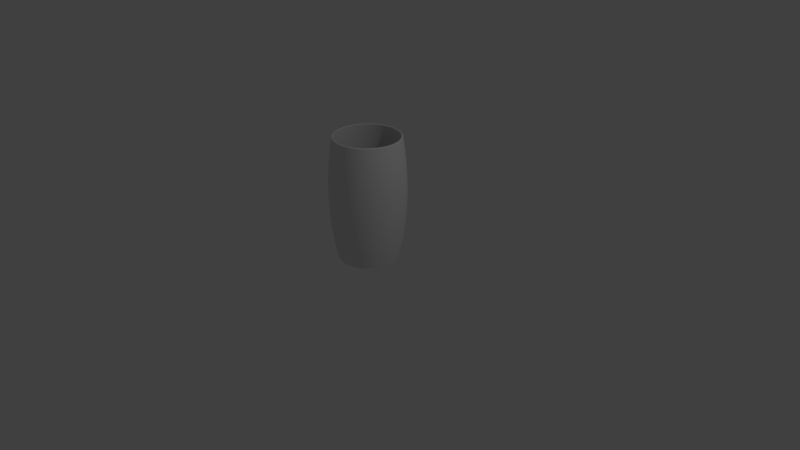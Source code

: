 # Source: cup2.blend  (saved by Blender 2.79.0; exported with 4.5.12 LTS)
import bpy
from mathutils import Matrix  # noqa: F401  (used for matrix-valued properties, if any)

bpy.ops.wm.read_factory_settings(use_empty=True)
scene = bpy.context.scene
scene.name = 'Scene'

# ---- collections
col_collection_1 = bpy.data.collections.new('Collection 1'); scene.collection.children.link(col_collection_1)

# ---- world
world_world = bpy.data.worlds.new('World'); scene.world = world_world
world_world.color = (0.05088, 0.05088, 0.05088)
world_world.use_sun_shadow = False
world_world.sun_shadow_jitter_overblur = 0.0
world_world.cycles.sampling_method = 'MANUAL'

# ---- cameras
cam_camera = bpy.data.cameras.new('Camera')
cam_camera.clip_end = 100.0
cam_camera.lens = 35.0
cam_camera.sensor_width = 32.0
cam_camera.sensor_height = 18.0
cam_camera.ortho_scale = 7.314
cam_camera.dof.focus_distance = 0.0
cam_camera.dof.aperture_fstop = 128.0

# ---- lights
light_lamp = bpy.data.lights.new('Lamp', 'POINT')
light_lamp.transmission_factor = 0.0
light_lamp.cutoff_distance = 30.0
light_lamp.energy = 100.0
light_lamp.shadow_buffer_clip_start = 1.001
light_lamp.shadow_soft_size = 0.1
light_lamp.shadow_maximum_resolution = 0.006
light_lamp.use_absolute_resolution = True

# ---- meshes
me_sphere = bpy.data.meshes.new('Sphere')
me_sphere.from_pydata([(0.05927, 0.4502, 0.3362), (0.05927, 0.4502, 1.474), (0.05089, 0.3866, 0.0), (0.0636, 0.4831, 1.099), (0.0636, 0.4831, 0.7112), (0.1492, 0.3602, 0.0), (0.1865, 0.4502, 1.099), (0.1865, 0.4502, 0.7112), (0.1738, 0.4195, 0.3362), (0.1738, 0.4195, 1.474), (0.2764, 0.3602, 0.3362), (0.2764, 0.3602, 1.474), (0.2374, 0.3093, 0.0), (0.2966, 0.3866, 1.099), (0.2966, 0.3866, 0.7112), (0.3866, 0.2966, 0.7112), (0.3602, 0.2764, 0.3362), (0.3602, 0.2764, 1.474), (0.3093, 0.2374, 0.0), (0.3866, 0.2966, 1.099), (0.3602, 0.1492, 0.0), (0.4502, 0.1865, 1.099), (0.4502, 0.1865, 0.7112), (0.4195, 0.1738, 0.3362), (0.4195, 0.1738, 1.474), (0.4502, 0.05927, 0.3362), (0.4502, 0.05927, 1.474), (0.3866, 0.05089, 0.0), (0.4831, 0.0636, 1.099), (0.4831, 0.0636, 0.7112), (0.4831, -0.0636, 0.7112), (0.4502, -0.05927, 0.3362), (0.4502, -0.05927, 1.474), (0.3866, -0.05089, 0.0), (0.4831, -0.0636, 1.099), (0.3602, -0.1492, 0.0), (0.4502, -0.1865, 1.099), (0.4502, -0.1865, 0.7112), (0.4195, -0.1738, 0.3362), (0.4195, -0.1738, 1.474), (0.3602, -0.2764, 0.3362), (0.3602, -0.2764, 1.474), (0.3093, -0.2374, 0.0), (0.3866, -0.2966, 1.099), (0.3866, -0.2966, 0.7112), (0.2966, -0.3866, 0.7112), (0.2764, -0.3602, 0.3362), (0.2764, -0.3602, 1.474), (0.2374, -0.3093, 0.0), (0.2966, -0.3866, 1.099), (0.1738, -0.4195, 1.474), (0.1492, -0.3602, 0.0), (0.1865, -0.4502, 1.099), (0.1865, -0.4502, 0.7112), (0.1738, -0.4195, 0.3362), (0.05927, -0.4502, 0.3362), (0.05927, -0.4502, 1.474), (0.05089, -0.3866, 0.0), (0.0636, -0.4831, 1.099), (0.0636, -0.4831, 0.7112), (-0.0636, -0.4831, 1.099), (-0.0636, -0.4831, 0.7112), (-0.05927, -0.4502, 0.3362), (-0.05927, -0.4502, 1.474), (-0.05089, -0.3866, 0.0), (-0.1738, -0.4195, 1.474), (-0.1492, -0.3602, 0.0), (-0.1865, -0.4502, 1.099), (-0.1865, -0.4502, 0.7112), (-0.1738, -0.4195, 0.3362), (-0.2966, -0.3866, 0.7112), (-0.2764, -0.3602, 0.3362), (-0.2764, -0.3602, 1.474), (-0.2374, -0.3093, 0.0), (-0.2966, -0.3866, 1.099), (-0.3866, -0.2966, 1.099), (-0.3866, -0.2966, 0.7112), (-0.3602, -0.2764, 0.3362), (-0.3602, -0.2764, 1.474), (-0.3093, -0.2374, 0.0), (-0.4195, -0.1738, 0.3362), (-0.4195, -0.1738, 1.474), (-0.3602, -0.1492, 0.0), (-0.4502, -0.1865, 1.099), (-0.4502, -0.1865, 0.7112), (-0.4831, -0.0636, 0.7112), (-0.4502, -0.05927, 0.3362), (-0.4502, -0.05927, 1.474), (-0.3866, -0.05089, 0.0), (-0.4831, -0.0636, 1.099), (-0.3866, 0.05089, 0.0), (-0.4831, 0.0636, 1.099), (-0.4831, 0.0636, 0.7112), (-0.4502, 0.05927, 0.3362), (-0.4502, 0.05927, 1.474), (-0.4195, 0.1738, 0.3362), (-0.4195, 0.1738, 1.474), (-0.3602, 0.1492, 0.0), (-0.4502, 0.1865, 1.099), (-0.4502, 0.1865, 0.7112), (-0.3866, 0.2966, 0.7112), (-0.3602, 0.2764, 0.3362), (-0.3602, 0.2764, 1.474), (-0.3093, 0.2374, 0.0), (-0.3866, 0.2966, 1.099), (-0.2374, 0.3093, 0.0), (-0.2966, 0.3866, 1.099), (-0.2966, 0.3866, 0.7112), (-0.2764, 0.3602, 0.3362), (-0.2764, 0.3602, 1.474), (-0.1738, 0.4195, 0.3362), (-0.1738, 0.4195, 1.474), (-0.1492, 0.3602, 0.0), (-0.1865, 0.4502, 1.099), (-0.1865, 0.4502, 0.7112), (-0.0636, 0.4831, 0.7112), (-0.05927, 0.4502, 0.3362), (-0.05927, 0.4502, 1.474), (-0.05089, 0.3866, 0.0), (-0.0636, 0.4831, 1.099), (0.05634, 0.4279, 0.3503), (0.0563, 0.4276, 1.462), (0.04857, 0.3689, 0.1383), (0.06046, 0.4593, 1.095), (0.06046, 0.4593, 0.716), (0.1424, 0.3438, 0.1383), (0.1773, 0.428, 1.095), (0.1773, 0.428, 0.716), (0.1652, 0.3988, 0.3503), (0.1651, 0.3985, 1.462), (0.2628, 0.3424, 0.3503), (0.2626, 0.3422, 1.462), (0.2265, 0.2952, 0.1383), (0.282, 0.3675, 1.095), (0.282, 0.3675, 0.716), (0.3675, 0.282, 0.716), (0.3424, 0.2628, 0.3503), (0.3422, 0.2626, 1.462), (0.2952, 0.2265, 0.1383), (0.3675, 0.282, 1.095), (0.3438, 0.1424, 0.1383), (0.428, 0.1773, 1.095), (0.428, 0.1773, 0.716), (0.3988, 0.1652, 0.3503), (0.3985, 0.165, 1.462), (0.4279, 0.05634, 0.3503), (0.4276, 0.0563, 1.462), (0.3689, 0.04857, 0.1383), (0.4593, 0.06046, 1.095), (0.4593, 0.06046, 0.716), (0.4593, -0.06046, 0.716), (0.4279, -0.05634, 0.3503), (0.4276, -0.0563, 1.462), (0.3689, -0.04857, 0.1383), (0.4593, -0.06046, 1.095), (0.3438, -0.1424, 0.1383), (0.428, -0.1773, 1.095), (0.428, -0.1773, 0.716), (0.3988, -0.1652, 0.3503), (0.3985, -0.1651, 1.462), (0.3424, -0.2628, 0.3503), (0.3422, -0.2626, 1.462), (0.2952, -0.2265, 0.1383), (0.3675, -0.282, 1.095), (0.3675, -0.282, 0.716), (0.282, -0.3675, 0.716), (0.2628, -0.3424, 0.3503), (0.2626, -0.3422, 1.462), (0.2265, -0.2952, 0.1383), (0.282, -0.3675, 1.095), (0.165, -0.3985, 1.462), (0.1424, -0.3438, 0.1383), (0.1773, -0.428, 1.095), (0.1773, -0.428, 0.716), (0.1652, -0.3988, 0.3503), (0.05634, -0.4279, 0.3503), (0.0563, -0.4276, 1.462), (0.04857, -0.3689, 0.1383), (0.06046, -0.4593, 1.095), (0.06046, -0.4593, 0.716), (-0.06046, -0.4593, 1.095), (-0.06046, -0.4593, 0.716), (-0.05634, -0.4279, 0.3503), (-0.0563, -0.4276, 1.462), (-0.04857, -0.3689, 0.1383), (-0.1651, -0.3985, 1.462), (-0.1424, -0.3438, 0.1383), (-0.1773, -0.428, 1.095), (-0.1773, -0.428, 0.716), (-0.1652, -0.3988, 0.3503), (-0.282, -0.3675, 0.716), (-0.2628, -0.3424, 0.3503), (-0.2626, -0.3422, 1.462), (-0.2265, -0.2952, 0.1383), (-0.282, -0.3675, 1.095), (-0.3675, -0.282, 1.095), (-0.3675, -0.282, 0.716), (-0.3424, -0.2628, 0.3503), (-0.3422, -0.2626, 1.462), (-0.2952, -0.2265, 0.1383), (-0.3988, -0.1652, 0.3503), (-0.3985, -0.165, 1.462), (-0.3438, -0.1424, 0.1383), (-0.428, -0.1773, 1.095), (-0.428, -0.1773, 0.716), (-0.4593, -0.06046, 0.716), (-0.4279, -0.05634, 0.3503), (-0.4276, -0.0563, 1.462), (-0.3689, -0.04857, 0.1383), (-0.4593, -0.06046, 1.095), (-0.3689, 0.04857, 0.1383), (-0.4593, 0.06046, 1.095), (-0.4593, 0.06046, 0.716), (-0.4279, 0.05634, 0.3503), (-0.4276, 0.0563, 1.462), (-0.3988, 0.1652, 0.3503), (-0.3985, 0.165, 1.462), (-0.3438, 0.1424, 0.1383), (-0.428, 0.1773, 1.095), (-0.428, 0.1773, 0.716), (-0.3675, 0.282, 0.716), (-0.3424, 0.2628, 0.3503), (-0.3422, 0.2626, 1.462), (-0.2952, 0.2265, 0.1383), (-0.3675, 0.282, 1.095), (-0.2265, 0.2952, 0.1383), (-0.282, 0.3675, 1.095), (-0.282, 0.3675, 0.716), (-0.2628, 0.3424, 0.3503), (-0.2626, 0.3422, 1.462), (-0.1652, 0.3988, 0.3503), (-0.165, 0.3985, 1.462), (-0.1424, 0.3438, 0.1383), (-0.1773, 0.428, 1.095), (-0.1773, 0.428, 0.716), (-0.06046, 0.4593, 0.716), (-0.05634, 0.4279, 0.3503), (-0.0563, 0.4276, 1.462), (-0.04857, 0.3689, 0.1383), (-0.06046, 0.4593, 1.095), (2.98e-08, 0.4541, 0.3362), (0.1175, 0.4386, 1.474), (0.1261, 0.4707, 1.099), (0.1261, 0.4707, 0.7112), (0.1175, 0.4386, 0.3362), (0.1009, 0.3766, 0.0), (0.05666, 0.4304, 1.608), (0.05556, 0.422, 0.1617), (0.06197, 0.4707, 0.5204), (0.227, 0.3933, 1.474), (0.2436, 0.422, 1.099), (0.2436, 0.422, 0.7112), (0.227, 0.3933, 0.3362), (0.195, 0.3377, 0.0), (0.1629, 0.3933, 0.1617), (0.1881, 0.4541, 0.9053), (0.1817, 0.4386, 1.29), (0.1817, 0.4386, 0.5204), (0.1661, 0.401, 1.608), (0.3211, 0.3211, 1.474), (0.3446, 0.3446, 1.099), (0.3446, 0.3446, 0.7112), (0.3211, 0.3211, 0.3362), (0.2757, 0.2757, 0.0), (0.2591, 0.3377, 0.1617), (0.289, 0.3766, 0.5204), (0.289, 0.3766, 1.29), (0.2642, 0.3444, 1.608), (0.2992, 0.3899, 0.9053), (0.3933, 0.227, 1.474), (0.422, 0.2436, 1.099), (0.422, 0.2436, 0.7112), (0.3933, 0.227, 0.3362), (0.3377, 0.195, 0.0), (0.3766, 0.289, 0.5204), (0.3899, 0.2992, 0.9053), (0.3444, 0.2642, 1.608), (0.3377, 0.2591, 0.1617), (0.3766, 0.289, 1.29), (0.4386, 0.1175, 1.474), (0.4707, 0.1261, 1.099), (0.4707, 0.1261, 0.7112), (0.4386, 0.1175, 0.3362), (0.3766, 0.1009, 0.0), (0.3933, 0.1629, 0.1617), (0.4541, 0.1881, 0.9053), (0.4386, 0.1817, 1.29), (0.4386, 0.1817, 0.5204), (0.401, 0.1661, 1.608), (0.4541, -1.863e-08, 1.474), (0.4873, -2.142e-08, 1.099), (0.4873, -2.515e-08, 0.7112), (0.4541, -2.235e-08, 0.3362), (0.3899, -2.608e-08, 0.0), (0.422, 0.05556, 0.1617), (0.4707, 0.06197, 0.5204), (0.4707, 0.06197, 1.29), (0.4304, 0.05666, 1.608), (0.4873, 0.06415, 0.9053), (0.4386, -0.1175, 1.474), (0.4707, -0.1261, 1.099), (0.4707, -0.1261, 0.7112), (0.4386, -0.1175, 0.3362), (0.3766, -0.1009, 0.0), (0.4707, -0.06197, 0.5204), (0.4873, -0.06415, 0.9053), (0.4304, -0.05666, 1.608), (0.422, -0.05556, 0.1617), (0.4707, -0.06197, 1.29), (0.3933, -0.227, 1.474), (0.422, -0.2436, 1.099), (0.422, -0.2436, 0.7112), (0.3933, -0.227, 0.3362), (0.3377, -0.195, 0.0), (0.3933, -0.1629, 0.1617), (0.4541, -0.1881, 0.9053), (0.4386, -0.1817, 1.29), (0.4386, -0.1817, 0.5204), (0.401, -0.1661, 1.608), (0.3211, -0.3211, 1.474), (0.3446, -0.3446, 1.099), (0.3446, -0.3446, 0.7112), (0.3211, -0.3211, 0.3362), (0.2757, -0.2757, 0.0), (0.3444, -0.2642, 1.608), (0.3377, -0.2591, 0.1617), (0.3766, -0.289, 0.5204), (0.3766, -0.289, 1.29), (0.3899, -0.2992, 0.9053), (0.227, -0.3933, 1.474), (0.2436, -0.422, 1.099), (0.2436, -0.422, 0.7112), (0.227, -0.3933, 0.3362), (0.195, -0.3377, 0.0), (0.289, -0.3766, 0.5204), (0.2992, -0.3899, 0.9053), (0.2642, -0.3444, 1.608), (0.2591, -0.3377, 0.1617), (0.289, -0.3766, 1.29), (0.1175, -0.4386, 1.474), (0.1261, -0.4707, 1.099), (0.1261, -0.4707, 0.7112), (0.1175, -0.4386, 0.3362), (0.1009, -0.3766, 0.0), (0.1817, -0.4386, 1.29), (0.1661, -0.401, 1.608), (0.1629, -0.3933, 0.1617), (0.1881, -0.4541, 0.9053), (0.1817, -0.4386, 0.5204), (0.0, -0.4541, 1.474), (-2.98e-08, -0.4873, 1.099), (-2.98e-08, -0.4873, 0.7112), (0.0, -0.4541, 0.3362), (-2.98e-08, -0.3899, 0.0), (0.05666, -0.4304, 1.608), (0.05556, -0.422, 0.1617), (0.06197, -0.4707, 0.5204), (0.06197, -0.4707, 1.29), (0.06415, -0.4873, 0.9053), (-0.1175, -0.4386, 1.474), (-0.1261, -0.4707, 1.099), (-0.1261, -0.4707, 0.7112), (-0.1175, -0.4386, 0.3362), (-0.1009, -0.3766, 0.0), (-0.06415, -0.4873, 0.9053), (-0.06197, -0.4707, 1.29), (-0.06197, -0.4707, 0.5204), (-0.05666, -0.4304, 1.608), (-0.05556, -0.422, 0.1617), (-0.227, -0.3933, 1.474), (-0.2436, -0.422, 1.099), (-0.2436, -0.422, 0.7112), (-0.227, -0.3933, 0.3362), (-0.195, -0.3377, 0.0), (-0.1817, -0.4386, 1.29), (-0.1661, -0.401, 1.608), (-0.1629, -0.3933, 0.1617), (-0.1881, -0.4541, 0.9053), (-0.1817, -0.4386, 0.5204), (-0.3211, -0.3211, 1.474), (-0.3446, -0.3446, 1.099), (-0.3446, -0.3446, 0.7112), (-0.3211, -0.3211, 0.3362), (-0.2757, -0.2757, 0.0), (-0.289, -0.3766, 0.5204), (-0.2992, -0.3899, 0.9053), (-0.2642, -0.3444, 1.608), (-0.2591, -0.3377, 0.1617), (-0.289, -0.3766, 1.29), (-0.3933, -0.227, 1.474), (-0.422, -0.2436, 1.099), (-0.422, -0.2436, 0.7112), (-0.3933, -0.227, 0.3362), (-0.3377, -0.195, 0.0), (-0.3899, -0.2992, 0.9053), (-0.3766, -0.289, 1.29), (-0.3766, -0.289, 0.5204), (-0.3444, -0.2642, 1.608), (-0.3377, -0.2591, 0.1617), (-0.4386, -0.1175, 1.474), (-0.4707, -0.1261, 1.099), (-0.4707, -0.1261, 0.7112), (-0.4386, -0.1175, 0.3362), (-0.3766, -0.1009, 0.0), (-0.3933, -0.1629, 0.1617), (-0.4386, -0.1817, 0.5204), (-0.4386, -0.1817, 1.29), (-0.401, -0.1661, 1.608), (-0.4541, -0.1881, 0.9053), (-0.4541, 9.313e-09, 1.474), (-0.4873, -1.956e-08, 1.099), (-0.4873, -2.515e-08, 0.7112), (-0.4541, 2.794e-09, 0.3362), (-0.3899, 2.608e-08, 0.0), (-0.4707, -0.06197, 0.5204), (-0.4873, -0.06415, 0.9053), (-0.4304, -0.05666, 1.608), (-0.422, -0.05556, 0.1617), (-0.4707, -0.06197, 1.29), (-0.4386, 0.1175, 1.474), (-0.4707, 0.1261, 1.099), (-0.4707, 0.1261, 0.7112), (-0.4386, 0.1175, 0.3362), (-0.3766, 0.1009, 0.0), (-0.422, 0.05556, 0.1617), (-0.4873, 0.06415, 0.9053), (-0.4707, 0.06197, 1.29), (-0.4707, 0.06197, 0.5204), (-0.4304, 0.05666, 1.608), (-0.3933, 0.227, 1.474), (-0.422, 0.2436, 1.099), (-0.422, 0.2436, 0.7112), (-0.3933, 0.227, 0.3362), (-0.3377, 0.195, 0.0), (-0.3933, 0.1629, 0.1617), (-0.4386, 0.1817, 0.5204), (-0.4386, 0.1817, 1.29), (-0.401, 0.1661, 1.608), (-0.4541, 0.1881, 0.9053), (-0.3211, 0.3211, 1.474), (-0.3446, 0.3446, 1.099), (-0.3446, 0.3446, 0.7112), (-0.3211, 0.3211, 0.3362), (-0.2757, 0.2757, 0.0), (-0.3766, 0.289, 0.5204), (-0.3899, 0.2992, 0.9053), (-0.3444, 0.2642, 1.608), (-0.3377, 0.2591, 0.1617), (-0.3766, 0.289, 1.29), (-0.227, 0.3933, 1.474), (-0.2436, 0.422, 1.099), (-0.2436, 0.422, 0.7112), (-0.227, 0.3933, 0.3362), (-0.195, 0.3377, 0.0), (-0.2591, 0.3377, 0.1617), (-0.2992, 0.3899, 0.9053), (-0.289, 0.3766, 1.29), (-0.289, 0.3766, 0.5204), (-0.2642, 0.3444, 1.608), (-0.1175, 0.4386, 1.474), (-0.1261, 0.4707, 1.099), (-0.1261, 0.4707, 0.7112), (-0.1175, 0.4386, 0.3362), (-0.1009, 0.3766, 0.0), (-0.1629, 0.3933, 0.1617), (-0.1817, 0.4386, 0.5204), (-0.1817, 0.4386, 1.29), (-0.1661, 0.401, 1.608), (-0.1881, 0.4541, 0.9053), (0.0, 0.4873, 1.099), (-0.06415, 0.4873, 0.9053), (-0.06197, 0.4707, 1.29), (0.0, 0.4541, 1.474), (0.0, 0.4873, 0.7112), (2.98e-08, 0.3899, 0.0), (0.06197, 0.4707, 1.29), (0.06415, 0.4873, 0.9053), (-0.06197, 0.4707, 0.5204), (-0.05666, 0.4304, 1.608), (-0.05556, 0.422, 0.1617), (2.913e-08, 0.4316, 0.3503), (0.1116, 0.4166, 1.462), (0.1199, 0.4474, 1.095), (0.1199, 0.4474, 0.716), (0.1117, 0.4169, 0.3503), (0.0963, 0.3594, 0.1383), (0.05414, 0.4112, 1.611), (0.05286, 0.4015, 0.181), (0.05891, 0.4474, 0.5299), (0.2157, 0.3735, 1.462), (0.2316, 0.4012, 1.095), (0.2316, 0.4012, 0.716), (0.2158, 0.3738, 0.3503), (0.186, 0.3222, 0.1383), (0.155, 0.3741, 0.181), (0.1788, 0.4317, 0.9053), (0.1727, 0.4169, 1.281), (0.1727, 0.4169, 0.5299), (0.1587, 0.3832, 1.611), (0.305, 0.305, 1.462), (0.3276, 0.3276, 1.095), (0.3276, 0.3276, 0.716), (0.3052, 0.3052, 0.3503), (0.2631, 0.2631, 0.1383), (0.2465, 0.3213, 0.181), (0.2747, 0.358, 0.5299), (0.2747, 0.358, 1.281), (0.2525, 0.3291, 1.611), (0.2844, 0.3707, 0.9053), (0.3735, 0.2157, 1.462), (0.4012, 0.2316, 1.095), (0.4012, 0.2316, 0.716), (0.3738, 0.2158, 0.3503), (0.3222, 0.186, 0.1383), (0.358, 0.2747, 0.5299), (0.3707, 0.2844, 0.9053), (0.3291, 0.2525, 1.611), (0.3213, 0.2465, 0.181), (0.358, 0.2747, 1.281), (0.4166, 0.1116, 1.462), (0.4474, 0.1199, 1.095), (0.4474, 0.1199, 0.716), (0.4169, 0.1117, 0.3503), (0.3594, 0.0963, 0.1383), (0.3741, 0.155, 0.181), (0.4317, 0.1788, 0.9053), (0.4169, 0.1727, 1.281), (0.4169, 0.1727, 0.5299), (0.3832, 0.1587, 1.611), (0.4313, -1.809e-08, 1.462), (0.4632, -1.9e-08, 1.095), (0.4632, -2.445e-08, 0.716), (0.4316, -2.082e-08, 0.3503), (0.3721, -2.536e-08, 0.1383), (0.4015, 0.05286, 0.181), (0.4474, 0.05891, 0.5299), (0.4474, 0.0589, 1.281), (0.4112, 0.05414, 1.611), (0.4632, 0.06099, 0.9053), (0.4166, -0.1116, 1.462), (0.4474, -0.1199, 1.095), (0.4474, -0.1199, 0.716), (0.4169, -0.1117, 0.3503), (0.3594, -0.0963, 0.1383), (0.4474, -0.05891, 0.5299), (0.4632, -0.06099, 0.9053), (0.4112, -0.05414, 1.611), (0.4015, -0.05286, 0.181), (0.4474, -0.0589, 1.281), (0.3735, -0.2157, 1.462), (0.4012, -0.2316, 1.095), (0.4012, -0.2316, 0.716), (0.3738, -0.2158, 0.3503), (0.3222, -0.186, 0.1383), (0.3741, -0.155, 0.181), (0.4317, -0.1788, 0.9053), (0.4169, -0.1727, 1.281), (0.4169, -0.1727, 0.5299), (0.3832, -0.1587, 1.611), (0.305, -0.305, 1.462), (0.3276, -0.3276, 1.095), (0.3276, -0.3276, 0.716), (0.3052, -0.3052, 0.3503), (0.2631, -0.2631, 0.1383), (0.3291, -0.2525, 1.611), (0.3213, -0.2465, 0.181), (0.358, -0.2747, 0.5299), (0.358, -0.2747, 1.281), (0.3707, -0.2844, 0.9053), (0.2157, -0.3735, 1.462), (0.2316, -0.4012, 1.095), (0.2316, -0.4012, 0.716), (0.2158, -0.3738, 0.3503), (0.186, -0.3222, 0.1383), (0.2747, -0.358, 0.5299), (0.2844, -0.3707, 0.9053), (0.2525, -0.3291, 1.611), (0.2465, -0.3213, 0.181), (0.2747, -0.358, 1.281), (0.1116, -0.4166, 1.462), (0.1199, -0.4474, 1.095), (0.1199, -0.4474, 0.716), (0.1117, -0.4169, 0.3503), (0.0963, -0.3594, 0.1383), (0.1727, -0.4169, 1.281), (0.1587, -0.3832, 1.611), (0.155, -0.3741, 0.181), (0.1788, -0.4317, 0.9053), (0.1727, -0.4169, 0.5299), (7.197e-11, -0.4313, 1.462), (-2.899e-08, -0.4632, 1.095), (-2.899e-08, -0.4632, 0.716), (7.197e-11, -0.4316, 0.3503), (-2.899e-08, -0.3721, 0.1383), (0.05414, -0.4112, 1.611), (0.05286, -0.4015, 0.181), (0.05891, -0.4474, 0.5299), (0.0589, -0.4474, 1.281), (0.06099, -0.4632, 0.9053), (-0.1116, -0.4166, 1.462), (-0.1199, -0.4474, 1.095), (-0.1199, -0.4474, 0.716), (-0.1117, -0.4169, 0.3503), (-0.0963, -0.3594, 0.1383), (-0.06099, -0.4632, 0.9053), (-0.0589, -0.4474, 1.281), (-0.05891, -0.4474, 0.5299), (-0.05414, -0.4112, 1.611), (-0.05286, -0.4015, 0.181), (-0.2157, -0.3735, 1.462), (-0.2316, -0.4012, 1.095), (-0.2316, -0.4012, 0.716), (-0.2158, -0.3738, 0.3503), (-0.186, -0.3222, 0.1383), (-0.1727, -0.4169, 1.281), (-0.1587, -0.3832, 1.611), (-0.155, -0.3741, 0.181), (-0.1788, -0.4317, 0.9053), (-0.1727, -0.4169, 0.5299), (-0.305, -0.305, 1.462), (-0.3276, -0.3276, 1.095), (-0.3276, -0.3276, 0.716), (-0.3052, -0.3052, 0.3503), (-0.2631, -0.2631, 0.1383), (-0.2747, -0.358, 0.5299), (-0.2844, -0.3707, 0.9053), (-0.2525, -0.3291, 1.611), (-0.2465, -0.3213, 0.181), (-0.2747, -0.358, 1.281), (-0.3735, -0.2157, 1.462), (-0.4012, -0.2316, 1.095), (-0.4012, -0.2316, 0.716), (-0.3738, -0.2158, 0.3503), (-0.3222, -0.186, 0.1383), (-0.3707, -0.2844, 0.9053), (-0.358, -0.2747, 1.281), (-0.358, -0.2747, 0.5299), (-0.3291, -0.2525, 1.611), (-0.3213, -0.2465, 0.181), (-0.4166, -0.1116, 1.462), (-0.4474, -0.1199, 1.095), (-0.4474, -0.1199, 0.716), (-0.4169, -0.1117, 0.3503), (-0.3594, -0.0963, 0.1383), (-0.3741, -0.155, 0.181), (-0.4169, -0.1727, 0.5299), (-0.4169, -0.1727, 1.281), (-0.3832, -0.1587, 1.611), (-0.4317, -0.1788, 0.9053), (-0.4313, 8.241e-09, 1.462), (-0.4632, -1.809e-08, 1.095), (-0.4632, -2.445e-08, 0.716), (-0.4316, 2.793e-09, 0.3503), (-0.3721, 2.64e-08, 0.1383), (-0.4474, -0.05891, 0.5299), (-0.4632, -0.06099, 0.9053), (-0.4112, -0.05414, 1.611), (-0.4015, -0.05286, 0.181), (-0.4474, -0.0589, 1.281), (-0.4166, 0.1116, 1.462), (-0.4474, 0.1199, 1.095), (-0.4474, 0.1199, 0.716), (-0.4169, 0.1117, 0.3503), (-0.3594, 0.0963, 0.1383), (-0.4015, 0.05286, 0.181), (-0.4632, 0.06099, 0.9053), (-0.4474, 0.0589, 1.281), (-0.4474, 0.05891, 0.5299), (-0.4112, 0.05414, 1.611), (-0.3735, 0.2157, 1.462), (-0.4012, 0.2316, 1.095), (-0.4012, 0.2316, 0.716), (-0.3738, 0.2158, 0.3503), (-0.3222, 0.186, 0.1383), (-0.3741, 0.155, 0.181), (-0.4169, 0.1727, 0.5299), (-0.4169, 0.1727, 1.281), (-0.3832, 0.1587, 1.611), (-0.4317, 0.1788, 0.9053), (-0.305, 0.305, 1.462), (-0.3276, 0.3276, 1.095), (-0.3276, 0.3276, 0.716), (-0.3052, 0.3052, 0.3503), (-0.2631, 0.2631, 0.1383), (-0.358, 0.2747, 0.5299), (-0.3707, 0.2844, 0.9053), (-0.3291, 0.2525, 1.611), (-0.3213, 0.2465, 0.181), (-0.358, 0.2747, 1.281), (-0.2157, 0.3735, 1.462), (-0.2316, 0.4012, 1.095), (-0.2316, 0.4012, 0.716), (-0.2158, 0.3738, 0.3503), (-0.186, 0.3222, 0.1383), (-0.2465, 0.3213, 0.181), (-0.2844, 0.3707, 0.9053), (-0.2747, 0.358, 1.281), (-0.2747, 0.358, 0.5299), (-0.2525, 0.3291, 1.611), (-0.1116, 0.4166, 1.462), (-0.1199, 0.4474, 1.095), (-0.1199, 0.4474, 0.716), (-0.1117, 0.4169, 0.3503), (-0.0963, 0.3594, 0.1383), (-0.155, 0.3741, 0.181), (-0.1727, 0.4169, 0.5299), (-0.1727, 0.4169, 1.281), (-0.1587, 0.3832, 1.611), (-0.1788, 0.4317, 0.9053), (7.197e-11, 0.4632, 1.095), (-0.06099, 0.4632, 0.9053), (-0.0589, 0.4474, 1.281), (7.197e-11, 0.4313, 1.462), (7.197e-11, 0.4632, 0.716), (2.913e-08, 0.3721, 0.1383), (0.0589, 0.4474, 1.281), (0.06099, 0.4632, 0.9053), (-0.05891, 0.4474, 0.5299), (-0.05414, 0.4112, 1.611), (-0.05286, 0.4015, 0.181), (0.0, 0.4341, 1.608), (2.98e-08, 0.4748, 0.5204), (2.98e-08, 0.4257, 0.1617), (0.1123, 0.4193, 1.608), (0.1229, 0.4586, 1.29), (0.1272, 0.4748, 0.9053), (0.1229, 0.4586, 0.5204), (0.1102, 0.4112, 0.1617), (0.217, 0.3759, 1.608), (0.2374, 0.4112, 1.29), (0.2458, 0.4257, 0.9053), (0.2374, 0.4112, 0.5204), (0.2128, 0.3686, 0.1617), (0.3069, 0.3069, 1.608), (0.3357, 0.3357, 1.29), (0.3476, 0.3476, 0.9053), (0.3357, 0.3357, 0.5204), (0.301, 0.301, 0.1617), (0.3759, 0.217, 1.608), (0.4112, 0.2374, 1.29), (0.4257, 0.2458, 0.9053), (0.4112, 0.2374, 0.5204), (0.3686, 0.2128, 0.1617), (0.4193, 0.1123, 1.608), (0.4586, 0.1229, 1.29), (0.4748, 0.1272, 0.9053), (0.4586, 0.1229, 0.5204), (0.4112, 0.1102, 0.1617), (0.4341, -3.609e-08, 1.608), (0.4748, -7.916e-09, 1.29), (0.4915, -3.399e-08, 0.9053), (0.4748, -1.35e-08, 0.5204), (0.4257, -3.329e-08, 0.1617), (0.4193, -0.1123, 1.608), (0.4586, -0.1229, 1.29), (0.4748, -0.1272, 0.9053), (0.4586, -0.1229, 0.5204), (0.4112, -0.1102, 0.1617), (0.3759, -0.217, 1.608), (0.4112, -0.2374, 1.29), (0.4257, -0.2458, 0.9053), (0.4112, -0.2374, 0.5204), (0.3686, -0.2128, 0.1617), (0.3069, -0.3069, 1.608), (0.3357, -0.3357, 1.29), (0.3476, -0.3476, 0.9053), (0.3357, -0.3357, 0.5204), (0.301, -0.301, 0.1617), (0.217, -0.3759, 1.608), (0.2374, -0.4112, 1.29), (0.2458, -0.4257, 0.9053), (0.2374, -0.4112, 0.5204), (0.2128, -0.3686, 0.1617), (0.1123, -0.4193, 1.608), (0.1229, -0.4586, 1.29), (0.1272, -0.4748, 0.9053), (0.1229, -0.4586, 0.5204), (0.1102, -0.4112, 0.1617), (0.0, -0.4341, 1.608), (0.0, -0.4748, 1.29), (-2.98e-08, -0.4915, 0.9053), (0.0, -0.4748, 0.5204), (-2.98e-08, -0.4257, 0.1617), (-0.1123, -0.4193, 1.608), (-0.1229, -0.4586, 1.29), (-0.1272, -0.4748, 0.9053), (-0.1229, -0.4586, 0.5204), (-0.1102, -0.4112, 0.1617), (-0.217, -0.3759, 1.608), (-0.2374, -0.4112, 1.29), (-0.2458, -0.4257, 0.9053), (-0.2374, -0.4112, 0.5204), (-0.2128, -0.3686, 0.1617), (-0.3069, -0.3069, 1.608), (-0.3357, -0.3357, 1.29), (-0.3476, -0.3476, 0.9053), (-0.3357, -0.3357, 0.5204), (-0.301, -0.301, 0.1617), (-0.3759, -0.217, 1.608), (-0.4112, -0.2374, 1.29), (-0.4257, -0.2458, 0.9053), (-0.4112, -0.2374, 0.5204), (-0.3686, -0.2128, 0.1617), (-0.4193, -0.1123, 1.608), (-0.4586, -0.1229, 1.29), (-0.4748, -0.1272, 0.9053), (-0.4586, -0.1229, 0.5204), (-0.4112, -0.1102, 0.1617), (-0.4341, 2.678e-08, 1.608), (-0.4748, -9.313e-09, 1.29), (-0.4915, -2.421e-08, 0.9053), (-0.4748, -1.886e-08, 0.5204), (-0.4257, 2.352e-08, 0.1617), (-0.4193, 0.1123, 1.608), (-0.4586, 0.1229, 1.29), (-0.4748, 0.1272, 0.9053), (-0.4586, 0.1229, 0.5204), (-0.4112, 0.1102, 0.1617), (-0.3759, 0.217, 1.608), (-0.4112, 0.2374, 1.29), (-0.4257, 0.2458, 0.9053), (-0.4112, 0.2374, 0.5204), (-0.3686, 0.2128, 0.1617), (-0.3069, 0.3069, 1.608), (-0.3357, 0.3357, 1.29), (-0.3476, 0.3476, 0.9053), (-0.3357, 0.3357, 0.5204), (-0.301, 0.301, 0.1617), (-0.217, 0.3759, 1.608), (-0.2374, 0.4112, 1.29), (-0.2458, 0.4257, 0.9053), (-0.2374, 0.4112, 0.5204), (-0.2128, 0.3686, 0.1617), (-0.1123, 0.4193, 1.608), (-0.1229, 0.4586, 1.29), (-0.1272, 0.4748, 0.9053), (-0.1229, 0.4586, 0.5204), (-0.1102, 0.4112, 0.1617), (0.0, 0.4748, 1.29), (0.0, 0.4915, 0.9053), (7.197e-11, 0.4148, 1.611), (2.913e-08, 0.4513, 0.5299), (2.913e-08, 0.405, 0.181), (0.1074, 0.4007, 1.611), (0.1168, 0.4359, 1.281), (0.1209, 0.4513, 0.9053), (0.1168, 0.4359, 0.5299), (0.1048, 0.3912, 0.181), (0.2074, 0.3592, 1.611), (0.2256, 0.3908, 1.281), (0.2336, 0.4046, 0.9053), (0.2257, 0.3909, 0.5299), (0.2025, 0.3507, 0.181), (0.2933, 0.2933, 1.611), (0.3191, 0.3191, 1.281), (0.3304, 0.3304, 0.9053), (0.3191, 0.3191, 0.5299), (0.2864, 0.2864, 0.181), (0.3592, 0.2074, 1.611), (0.3908, 0.2256, 1.281), (0.4046, 0.2336, 0.9053), (0.3909, 0.2257, 0.5299), (0.3507, 0.2025, 0.181), (0.4007, 0.1074, 1.611), (0.4359, 0.1168, 1.281), (0.4513, 0.1209, 0.9053), (0.4359, 0.1168, 0.5299), (0.3912, 0.1048, 0.181), (0.4148, -3.512e-08, 1.611), (0.4512, -6.968e-09, 1.281), (0.4672, -3.353e-08, 0.9053), (0.4513, -1.264e-08, 0.5299), (0.405, -3.194e-08, 0.181), (0.4007, -0.1074, 1.611), (0.4359, -0.1168, 1.281), (0.4513, -0.1209, 0.9053), (0.4359, -0.1168, 0.5299), (0.3912, -0.1048, 0.181), (0.3592, -0.2074, 1.611), (0.3908, -0.2256, 1.281), (0.4046, -0.2336, 0.9053), (0.3909, -0.2257, 0.5299), (0.3507, -0.2025, 0.181), (0.2933, -0.2933, 1.611), (0.3191, -0.3191, 1.281), (0.3304, -0.3304, 0.9053), (0.3191, -0.3191, 0.5299), (0.2864, -0.2864, 0.181), (0.2074, -0.3592, 1.611), (0.2256, -0.3908, 1.281), (0.2336, -0.4046, 0.9053), (0.2257, -0.3909, 0.5299), (0.2025, -0.3507, 0.181), (0.1074, -0.4007, 1.611), (0.1168, -0.4359, 1.281), (0.1209, -0.4513, 0.9053), (0.1168, -0.4359, 0.5299), (0.1048, -0.3912, 0.181), (7.197e-11, -0.4148, 1.611), (-2.899e-08, -0.4512, 1.281), (-2.899e-08, -0.4672, 0.9053), (-2.899e-08, -0.4513, 0.5299), (-2.899e-08, -0.405, 0.181), (-0.1074, -0.4007, 1.611), (-0.1168, -0.4359, 1.281), (-0.1209, -0.4513, 0.9053), (-0.1168, -0.4359, 0.5299), (-0.1048, -0.3912, 0.181), (-0.2074, -0.3592, 1.611), (-0.2256, -0.3908, 1.281), (-0.2336, -0.4046, 0.9053), (-0.2257, -0.3909, 0.5299), (-0.2025, -0.3507, 0.181), (-0.2933, -0.2933, 1.611), (-0.3191, -0.3191, 1.281), (-0.3304, -0.3304, 0.9053), (-0.3191, -0.3191, 0.5299), (-0.2864, -0.2864, 0.181), (-0.3592, -0.2074, 1.611), (-0.3908, -0.2256, 1.281), (-0.4046, -0.2336, 0.9053), (-0.3909, -0.2257, 0.5299), (-0.3507, -0.2025, 0.181), (-0.4007, -0.1074, 1.611), (-0.4359, -0.1168, 1.281), (-0.4513, -0.1209, 0.9053), (-0.4359, -0.1168, 0.5299), (-0.3912, -0.1048, 0.181), (-0.4148, 2.595e-08, 1.611), (-0.4512, -9.238e-09, 1.281), (-0.4672, -2.286e-08, 0.9053), (-0.4513, -1.855e-08, 0.5299), (-0.405, 2.322e-08, 0.181), (-0.4007, 0.1074, 1.611), (-0.4359, 0.1168, 1.281), (-0.4513, 0.1209, 0.9053), (-0.4359, 0.1168, 0.5299), (-0.3912, 0.1048, 0.181), (-0.3592, 0.2074, 1.611), (-0.3908, 0.2256, 1.281), (-0.4046, 0.2336, 0.9053), (-0.3909, 0.2257, 0.5299), (-0.3507, 0.2025, 0.181), (-0.2933, 0.2933, 1.611), (-0.3191, 0.3191, 1.281), (-0.3304, 0.3304, 0.9053), (-0.3191, 0.3191, 0.5299), (-0.2864, 0.2864, 0.181), (-0.2074, 0.3592, 1.611), (-0.2256, 0.3908, 1.281), (-0.2336, 0.4046, 0.9053), (-0.2257, 0.3909, 0.5299), (-0.2025, 0.3507, 0.181), (-0.1074, 0.4007, 1.611), (-0.1168, 0.4359, 1.281), (-0.1209, 0.4513, 0.9053), (-0.1168, 0.4359, 0.5299), (-0.1048, 0.3912, 0.181), (7.197e-11, 0.4512, 1.281), (7.197e-11, 0.4672, 0.9053), (0.05089, 0.3866, 0.0), (2.98e-08, 0.3899, 0.0), (0.1009, 0.3766, 0.0), (0.1492, 0.3602, 0.0), (0.195, 0.3377, 0.0), (0.2374, 0.3093, 0.0), (0.2757, 0.2757, 0.0), (0.3093, 0.2374, 0.0), (0.3377, 0.195, 0.0), (0.3602, 0.1492, 0.0), (0.3766, 0.1009, 0.0), (0.3866, 0.05089, 0.0), (0.3899, -2.608e-08, 0.0), (0.3866, -0.05089, 0.0), (0.3766, -0.1009, 0.0), (0.3602, -0.1492, 0.0), (0.3377, -0.195, 0.0), (0.3093, -0.2374, 0.0), (0.2757, -0.2757, 0.0), (0.2374, -0.3093, 0.0), (0.195, -0.3377, 0.0), (0.1492, -0.3602, 0.0), (0.1009, -0.3766, 0.0), (0.05089, -0.3866, 0.0), (-2.98e-08, -0.3899, 0.0), (-0.05089, -0.3866, 0.0), (-0.1009, -0.3766, 0.0), (-0.1492, -0.3602, 0.0), (-0.195, -0.3377, 0.0), (-0.2374, -0.3093, 0.0), (-0.2757, -0.2757, 0.0), (-0.3093, -0.2374, 0.0), (-0.3377, -0.195, 0.0), (-0.3602, -0.1492, 0.0), (-0.3766, -0.1009, 0.0), (-0.3866, -0.05089, 0.0), (-0.3899, 2.608e-08, 0.0), (-0.3866, 0.05089, 0.0), (-0.3766, 0.1009, 0.0), (-0.3602, 0.1492, 0.0), (-0.3377, 0.195, 0.0), (-0.3093, 0.2374, 0.0), (-0.2757, 0.2757, 0.0), (-0.2374, 0.3093, 0.0), (-0.195, 0.3377, 0.0), (-0.1492, 0.3602, 0.0), (-0.1009, 0.3766, 0.0), (-0.05089, 0.3866, 0.0), (0.1123, 0.4193, 1.608), (0.05666, 0.4304, 1.608), (0.0, 0.4341, 1.608), (0.217, 0.3759, 1.608), (0.1661, 0.401, 1.608), (0.2642, 0.3444, 1.608), (0.3069, 0.3069, 1.608), (0.3759, 0.217, 1.608), (0.3444, 0.2642, 1.608), (0.4193, 0.1123, 1.608), (0.401, 0.1661, 1.608), (0.4304, 0.05666, 1.608), (0.4341, -3.609e-08, 1.608), (0.4193, -0.1123, 1.608), (0.4304, -0.05666, 1.608), (0.3759, -0.217, 1.608), (0.401, -0.1661, 1.608), (0.3069, -0.3069, 1.608), (0.3444, -0.2642, 1.608), (0.217, -0.3759, 1.608), (0.2642, -0.3444, 1.608), (0.1661, -0.401, 1.608), (0.1123, -0.4193, 1.608), (0.0, -0.4341, 1.608), (0.05666, -0.4304, 1.608), (-0.1123, -0.4193, 1.608), (-0.05666, -0.4304, 1.608), (-0.1661, -0.401, 1.608), (-0.217, -0.3759, 1.608), (-0.3069, -0.3069, 1.608), (-0.2642, -0.3444, 1.608), (-0.3759, -0.217, 1.608), (-0.3444, -0.2642, 1.608), (-0.401, -0.1661, 1.608), (-0.4193, -0.1123, 1.608), (-0.4341, 2.678e-08, 1.608), (-0.4304, -0.05666, 1.608), (-0.4193, 0.1123, 1.608), (-0.4304, 0.05666, 1.608), (-0.401, 0.1661, 1.608), (-0.3759, 0.217, 1.608), (-0.3069, 0.3069, 1.608), (-0.3444, 0.2642, 1.608), (-0.217, 0.3759, 1.608), (-0.2642, 0.3444, 1.608), (-0.1661, 0.401, 1.608), (-0.1123, 0.4193, 1.608), (-0.05666, 0.4304, 1.608), (0.1074, 0.4007, 1.611), (0.05414, 0.4112, 1.611), (7.197e-11, 0.4148, 1.611), (0.2074, 0.3592, 1.611), (0.1587, 0.3832, 1.611), (0.2525, 0.3291, 1.611), (0.2933, 0.2933, 1.611), (0.3592, 0.2074, 1.611), (0.3291, 0.2525, 1.611), (0.4007, 0.1074, 1.611), (0.3832, 0.1587, 1.611), (0.4112, 0.05414, 1.611), (0.4148, -3.512e-08, 1.611), (0.4007, -0.1074, 1.611), (0.4112, -0.05414, 1.611), (0.3592, -0.2074, 1.611), (0.3832, -0.1587, 1.611), (0.2933, -0.2933, 1.611), (0.3291, -0.2525, 1.611), (0.2074, -0.3592, 1.611), (0.2525, -0.3291, 1.611), (0.1587, -0.3832, 1.611), (0.1074, -0.4007, 1.611), (7.197e-11, -0.4148, 1.611), (0.05414, -0.4112, 1.611), (-0.1074, -0.4007, 1.611), (-0.05414, -0.4112, 1.611), (-0.1587, -0.3832, 1.611), (-0.2074, -0.3592, 1.611), (-0.2933, -0.2933, 1.611), (-0.2525, -0.3291, 1.611), (-0.3592, -0.2074, 1.611), (-0.3291, -0.2525, 1.611), (-0.3832, -0.1587, 1.611), (-0.4007, -0.1074, 1.611), (-0.4148, 2.595e-08, 1.611), (-0.4112, -0.05414, 1.611), (-0.4007, 0.1074, 1.611), (-0.4112, 0.05414, 1.611), (-0.3832, 0.1587, 1.611), (-0.3592, 0.2074, 1.611), (-0.2933, 0.2933, 1.611), (-0.3291, 0.2525, 1.611), (-0.2074, 0.3592, 1.611), (-0.2525, 0.3291, 1.611), (-0.1587, 0.3832, 1.611), (-0.1074, 0.4007, 1.611), (-0.05414, 0.4112, 1.611), (0.05582, 0.424, 1.615), (0.05498, 0.4176, 1.616), (0.1636, 0.3951, 1.615), (0.1612, 0.3891, 1.616), (0.2603, 0.3393, 1.615), (0.2564, 0.3342, 1.616), (0.3393, 0.2603, 1.615), (0.3342, 0.2564, 1.616), (0.3951, 0.1636, 1.615), (0.3891, 0.1612, 1.616), (0.424, 0.05582, 1.615), (0.4176, 0.05498, 1.616), (0.424, -0.05582, 1.615), (0.4176, -0.05498, 1.616), (0.3951, -0.1636, 1.615), (0.3891, -0.1612, 1.616), (0.3393, -0.2603, 1.615), (0.3342, -0.2564, 1.616), (0.2603, -0.3393, 1.615), (0.2564, -0.3342, 1.616), (0.1636, -0.3951, 1.615), (0.1612, -0.3891, 1.616), (0.05582, -0.424, 1.615), (0.05498, -0.4176, 1.616), (-0.05582, -0.424, 1.615), (-0.05498, -0.4176, 1.616), (-0.1636, -0.3951, 1.615), (-0.1612, -0.3891, 1.616), (-0.2603, -0.3393, 1.615), (-0.2564, -0.3342, 1.616), (-0.3393, -0.2603, 1.615), (-0.3342, -0.2564, 1.616), (-0.3951, -0.1636, 1.615), (-0.3891, -0.1612, 1.616), (-0.424, -0.05582, 1.615), (-0.4176, -0.05498, 1.616), (-0.424, 0.05582, 1.615), (-0.4176, 0.05498, 1.616), (-0.3951, 0.1636, 1.615), (-0.3891, 0.1612, 1.616), (-0.3393, 0.2603, 1.615), (-0.3342, 0.2564, 1.616), (-0.2603, 0.3393, 1.615), (-0.2564, 0.3342, 1.616), (-0.1636, 0.3951, 1.615), (-0.1612, 0.3891, 1.616), (-0.05582, 0.424, 1.615), (-0.05498, 0.4176, 1.616), (2.399e-11, 0.4277, 1.615), (4.798e-11, 0.4212, 1.616), (0.1107, 0.4131, 1.615), (0.109, 0.4069, 1.616), (0.2138, 0.3704, 1.615), (0.2106, 0.3648, 1.616), (0.3024, 0.3024, 1.615), (0.2979, 0.2979, 1.616), (0.3704, 0.2138, 1.615), (0.3648, 0.2106, 1.616), (0.4131, 0.1107, 1.615), (0.4069, 0.109, 1.616), (0.4277, -3.576e-08, 1.615), (0.4212, -3.544e-08, 1.616), (0.4131, -0.1107, 1.615), (0.4069, -0.109, 1.616), (0.3704, -0.2138, 1.615), (0.3648, -0.2106, 1.616), (0.3024, -0.3024, 1.615), (0.2979, -0.2979, 1.616), (0.2138, -0.3704, 1.615), (0.2106, -0.3648, 1.616), (0.1107, -0.4131, 1.615), (0.109, -0.4069, 1.616), (2.399e-11, -0.4277, 1.615), (4.798e-11, -0.4212, 1.616), (-0.1107, -0.4131, 1.615), (-0.109, -0.4069, 1.616), (-0.2138, -0.3704, 1.615), (-0.2106, -0.3648, 1.616), (-0.3024, -0.3024, 1.615), (-0.2979, -0.2979, 1.616), (-0.3704, -0.2138, 1.615), (-0.3648, -0.2106, 1.616), (-0.4131, -0.1107, 1.615), (-0.4069, -0.109, 1.616), (-0.4277, 2.65e-08, 1.615), (-0.4212, 2.622e-08, 1.616), (-0.4131, 0.1107, 1.615), (-0.4069, 0.109, 1.616), (-0.3704, 0.2138, 1.615), (-0.3648, 0.2106, 1.616), (-0.3024, 0.3024, 1.615), (-0.2979, 0.2979, 1.616), (-0.2138, 0.3704, 1.615), (-0.2106, 0.3648, 1.616), (-0.1107, 0.4131, 1.615), (-0.109, 0.4069, 1.616)], [], [(0, 247, 722, 240), (0, 240, 721, 248), (0, 248, 726, 244), (0, 244, 727, 247), (1, 475, 838, 472), (1, 472, 1010, 1009), (1, 1009, 1008, 241), (1, 241, 724, 475), (960, 961, 722, 247), (960, 247, 727, 962), (3, 476, 839, 469), (3, 469, 838, 475), (3, 475, 724, 242), (3, 242, 725, 476), (4, 248, 721, 473), (4, 473, 839, 476), (4, 476, 725, 243), (4, 243, 726, 248), (963, 962, 727, 254), (963, 254, 732, 964), (6, 255, 725, 242), (6, 242, 724, 256), (6, 256, 729, 250), (6, 250, 730, 255), (7, 257, 726, 243), (7, 243, 725, 255), (7, 255, 730, 251), (7, 251, 731, 257), (8, 254, 727, 244), (8, 244, 726, 257), (8, 257, 731, 252), (8, 252, 732, 254), (9, 256, 724, 241), (9, 241, 1008, 1012), (9, 1012, 1011, 249), (9, 249, 729, 256), (10, 264, 732, 252), (10, 252, 731, 265), (10, 265, 736, 262), (10, 262, 737, 264), (11, 266, 729, 249), (11, 249, 1011, 1013), (11, 1013, 1014, 259), (11, 259, 734, 266), (965, 964, 732, 264), (965, 264, 737, 966), (13, 268, 730, 250), (13, 250, 729, 266), (13, 266, 734, 260), (13, 260, 735, 268), (14, 265, 731, 251), (14, 251, 730, 268), (14, 268, 735, 261), (14, 261, 736, 265), (15, 274, 736, 261), (15, 261, 735, 275), (15, 275, 740, 271), (15, 271, 741, 274), (16, 277, 737, 262), (16, 262, 736, 274), (16, 274, 741, 272), (16, 272, 742, 277), (17, 278, 734, 259), (17, 259, 1014, 1016), (17, 1016, 1015, 269), (17, 269, 739, 278), (967, 966, 737, 277), (967, 277, 742, 968), (19, 275, 735, 260), (19, 260, 734, 278), (19, 278, 739, 270), (19, 270, 740, 275), (969, 968, 742, 284), (969, 284, 747, 970), (21, 285, 740, 270), (21, 270, 739, 286), (21, 286, 744, 280), (21, 280, 745, 285), (22, 287, 741, 271), (22, 271, 740, 285), (22, 285, 745, 281), (22, 281, 746, 287), (23, 284, 742, 272), (23, 272, 741, 287), (23, 287, 746, 282), (23, 282, 747, 284), (24, 286, 739, 269), (24, 269, 1015, 1018), (24, 1018, 1017, 279), (24, 279, 744, 286), (25, 294, 747, 282), (25, 282, 746, 295), (25, 295, 751, 292), (25, 292, 752, 294), (26, 296, 744, 279), (26, 279, 1017, 1019), (26, 1019, 1020, 289), (26, 289, 749, 296), (971, 970, 747, 294), (971, 294, 752, 972), (28, 298, 745, 280), (28, 280, 744, 296), (28, 296, 749, 290), (28, 290, 750, 298), (29, 295, 746, 281), (29, 281, 745, 298), (29, 298, 750, 291), (29, 291, 751, 295), (30, 304, 751, 291), (30, 291, 750, 305), (30, 305, 755, 301), (30, 301, 756, 304), (31, 307, 752, 292), (31, 292, 751, 304), (31, 304, 756, 302), (31, 302, 757, 307), (32, 308, 749, 289), (32, 289, 1020, 1022), (32, 1022, 1021, 299), (32, 299, 754, 308), (973, 972, 752, 307), (973, 307, 757, 974), (34, 305, 750, 290), (34, 290, 749, 308), (34, 308, 754, 300), (34, 300, 755, 305), (975, 974, 757, 314), (975, 314, 762, 976), (36, 315, 755, 300), (36, 300, 754, 316), (36, 316, 759, 310), (36, 310, 760, 315), (37, 317, 756, 301), (37, 301, 755, 315), (37, 315, 760, 311), (37, 311, 761, 317), (38, 314, 757, 302), (38, 302, 756, 317), (38, 317, 761, 312), (38, 312, 762, 314), (39, 316, 754, 299), (39, 299, 1021, 1024), (39, 1024, 1023, 309), (39, 309, 759, 316), (40, 325, 762, 312), (40, 312, 761, 326), (40, 326, 766, 322), (40, 322, 767, 325), (41, 327, 759, 309), (41, 309, 1023, 1026), (41, 1026, 1025, 319), (41, 319, 764, 327), (977, 976, 762, 325), (977, 325, 767, 978), (43, 328, 760, 310), (43, 310, 759, 327), (43, 327, 764, 320), (43, 320, 765, 328), (44, 326, 761, 311), (44, 311, 760, 328), (44, 328, 765, 321), (44, 321, 766, 326), (45, 334, 766, 321), (45, 321, 765, 335), (45, 335, 770, 331), (45, 331, 771, 334), (46, 337, 767, 322), (46, 322, 766, 334), (46, 334, 771, 332), (46, 332, 772, 337), (47, 338, 764, 319), (47, 319, 1025, 1028), (47, 1028, 1027, 329), (47, 329, 769, 338), (979, 978, 767, 337), (979, 337, 772, 980), (49, 335, 765, 320), (49, 320, 764, 338), (49, 338, 769, 330), (49, 330, 770, 335), (50, 344, 769, 329), (50, 329, 1027, 1029), (50, 1029, 1030, 339), (50, 339, 774, 344), (981, 980, 772, 346), (981, 346, 777, 982), (52, 347, 770, 330), (52, 330, 769, 344), (52, 344, 774, 340), (52, 340, 775, 347), (53, 348, 771, 331), (53, 331, 770, 347), (53, 347, 775, 341), (53, 341, 776, 348), (54, 346, 772, 332), (54, 332, 771, 348), (54, 348, 776, 342), (54, 342, 777, 346), (55, 355, 777, 342), (55, 342, 776, 356), (55, 356, 781, 352), (55, 352, 782, 355), (56, 357, 774, 339), (56, 339, 1030, 1032), (56, 1032, 1031, 349), (56, 349, 779, 357), (983, 982, 777, 355), (983, 355, 782, 984), (58, 358, 775, 340), (58, 340, 774, 357), (58, 357, 779, 350), (58, 350, 780, 358), (59, 356, 776, 341), (59, 341, 775, 358), (59, 358, 780, 351), (59, 351, 781, 356), (60, 364, 780, 350), (60, 350, 779, 365), (60, 365, 784, 360), (60, 360, 785, 364), (61, 366, 781, 351), (61, 351, 780, 364), (61, 364, 785, 361), (61, 361, 786, 366), (62, 368, 782, 352), (62, 352, 781, 366), (62, 366, 786, 362), (62, 362, 787, 368), (63, 365, 779, 349), (63, 349, 1031, 1034), (63, 1034, 1033, 359), (63, 359, 784, 365), (985, 984, 782, 368), (985, 368, 787, 986), (65, 374, 784, 359), (65, 359, 1033, 1035), (65, 1035, 1036, 369), (65, 369, 789, 374), (987, 986, 787, 376), (987, 376, 792, 988), (67, 377, 785, 360), (67, 360, 784, 374), (67, 374, 789, 370), (67, 370, 790, 377), (68, 378, 786, 361), (68, 361, 785, 377), (68, 377, 790, 371), (68, 371, 791, 378), (69, 376, 787, 362), (69, 362, 786, 378), (69, 378, 791, 372), (69, 372, 792, 376), (70, 384, 791, 371), (70, 371, 790, 385), (70, 385, 795, 381), (70, 381, 796, 384), (71, 387, 792, 372), (71, 372, 791, 384), (71, 384, 796, 382), (71, 382, 797, 387), (72, 388, 789, 369), (72, 369, 1036, 1038), (72, 1038, 1037, 379), (72, 379, 794, 388), (989, 988, 792, 387), (989, 387, 797, 990), (74, 385, 790, 370), (74, 370, 789, 388), (74, 388, 794, 380), (74, 380, 795, 385), (75, 394, 795, 380), (75, 380, 794, 395), (75, 395, 799, 390), (75, 390, 800, 394), (76, 396, 796, 381), (76, 381, 795, 394), (76, 394, 800, 391), (76, 391, 801, 396), (77, 398, 797, 382), (77, 382, 796, 396), (77, 396, 801, 392), (77, 392, 802, 398), (78, 395, 794, 379), (78, 379, 1037, 1040), (78, 1040, 1039, 389), (78, 389, 799, 395), (991, 990, 797, 398), (991, 398, 802, 992), (80, 404, 802, 392), (80, 392, 801, 405), (80, 405, 806, 402), (80, 402, 807, 404), (81, 406, 799, 389), (81, 389, 1039, 1041), (81, 1041, 1042, 399), (81, 399, 804, 406), (993, 992, 802, 404), (993, 404, 807, 994), (83, 408, 800, 390), (83, 390, 799, 406), (83, 406, 804, 400), (83, 400, 805, 408), (84, 405, 801, 391), (84, 391, 800, 408), (84, 408, 805, 401), (84, 401, 806, 405), (85, 414, 806, 401), (85, 401, 805, 415), (85, 415, 810, 411), (85, 411, 811, 414), (86, 417, 807, 402), (86, 402, 806, 414), (86, 414, 811, 412), (86, 412, 812, 417), (87, 418, 804, 399), (87, 399, 1042, 1044), (87, 1044, 1043, 409), (87, 409, 809, 418), (995, 994, 807, 417), (995, 417, 812, 996), (89, 415, 805, 400), (89, 400, 804, 418), (89, 418, 809, 410), (89, 410, 810, 415), (997, 996, 812, 424), (997, 424, 817, 998), (91, 425, 810, 410), (91, 410, 809, 426), (91, 426, 814, 420), (91, 420, 815, 425), (92, 427, 811, 411), (92, 411, 810, 425), (92, 425, 815, 421), (92, 421, 816, 427), (93, 424, 812, 412), (93, 412, 811, 427), (93, 427, 816, 422), (93, 422, 817, 424), (94, 426, 809, 409), (94, 409, 1043, 1046), (94, 1046, 1045, 419), (94, 419, 814, 426), (95, 434, 817, 422), (95, 422, 816, 435), (95, 435, 821, 432), (95, 432, 822, 434), (96, 436, 814, 419), (96, 419, 1045, 1047), (96, 1047, 1048, 429), (96, 429, 819, 436), (999, 998, 817, 434), (999, 434, 822, 1000), (98, 438, 815, 420), (98, 420, 814, 436), (98, 436, 819, 430), (98, 430, 820, 438), (99, 435, 816, 421), (99, 421, 815, 438), (99, 438, 820, 431), (99, 431, 821, 435), (100, 444, 821, 431), (100, 431, 820, 445), (100, 445, 825, 441), (100, 441, 826, 444), (101, 447, 822, 432), (101, 432, 821, 444), (101, 444, 826, 442), (101, 442, 827, 447), (102, 448, 819, 429), (102, 429, 1048, 1050), (102, 1050, 1049, 439), (102, 439, 824, 448), (1001, 1000, 822, 447), (1001, 447, 827, 1002), (104, 445, 820, 430), (104, 430, 819, 448), (104, 448, 824, 440), (104, 440, 825, 445), (1003, 1002, 827, 454), (1003, 454, 832, 1004), (106, 455, 825, 440), (106, 440, 824, 456), (106, 456, 829, 450), (106, 450, 830, 455), (107, 457, 826, 441), (107, 441, 825, 455), (107, 455, 830, 451), (107, 451, 831, 457), (108, 454, 827, 442), (108, 442, 826, 457), (108, 457, 831, 452), (108, 452, 832, 454), (109, 456, 824, 439), (109, 439, 1049, 1052), (109, 1052, 1051, 449), (109, 449, 829, 456), (110, 464, 832, 452), (110, 452, 831, 465), (110, 465, 836, 462), (110, 462, 837, 464), (111, 466, 829, 449), (111, 449, 1051, 1053), (111, 1053, 1054, 459), (111, 459, 834, 466), (1005, 1004, 832, 464), (1005, 464, 837, 1006), (113, 468, 830, 450), (113, 450, 829, 466), (113, 466, 834, 460), (113, 460, 835, 468), (114, 465, 831, 451), (114, 451, 830, 468), (114, 468, 835, 461), (114, 461, 836, 465), (115, 477, 836, 461), (115, 461, 835, 470), (115, 470, 839, 473), (115, 473, 721, 477), (116, 479, 837, 462), (116, 462, 836, 477), (116, 477, 721, 240), (116, 240, 722, 479), (117, 471, 834, 459), (117, 459, 1054, 1055), (117, 1055, 1010, 472), (117, 472, 838, 471), (1007, 1006, 837, 479), (1007, 479, 722, 961), (119, 470, 835, 460), (119, 460, 834, 471), (119, 471, 838, 469), (119, 469, 839, 470), (120, 480, 842, 487), (120, 487, 847, 484), (120, 484, 846, 488), (120, 488, 841, 480), (121, 712, 958, 715), (121, 715, 844, 481), (121, 481, 1056, 1057), (121, 1057, 1058, 712), (122, 714, 238, 703, 232, 693, 225, 683, 223, 673, 217, 663, 210, 653, 208, 643, 202, 633, 199, 623, 193, 613, 186, 603, 184, 593, 177, 583, 171, 573, 168, 563, 162, 553, 155, 543, 153, 533, 147, 523, 140, 513, 138, 503, 132, 493, 125, 485), (2, 245, 5, 253, 12, 263, 18, 273, 20, 283, 27, 293, 33, 303, 35, 313, 42, 323, 48, 333, 51, 343, 57, 353, 64, 363, 66, 373, 73, 383, 79, 393, 82, 403, 88, 413, 90, 423, 97, 433, 103, 443, 105, 453, 112, 463, 118, 474), (122, 485, 847, 487), (122, 487, 842, 714), (123, 709, 959, 716), (123, 716, 845, 482), (123, 482, 844, 715), (123, 715, 958, 709), (124, 713, 841, 488), (124, 488, 846, 483), (124, 483, 845, 716), (124, 716, 959, 713), (125, 493, 852, 494), (125, 494, 847, 485), (126, 482, 845, 495), (126, 495, 850, 490), (126, 490, 849, 496), (126, 496, 844, 482), (127, 483, 846, 497), (127, 497, 851, 491), (127, 491, 850, 495), (127, 495, 845, 483), (128, 484, 847, 494), (128, 494, 852, 492), (128, 492, 851, 497), (128, 497, 846, 484), (129, 481, 844, 496), (129, 496, 849, 489), (129, 489, 1059, 1060), (129, 1060, 1056, 481), (130, 492, 852, 504), (130, 504, 857, 502), (130, 502, 856, 505), (130, 505, 851, 492), (131, 489, 849, 506), (131, 506, 854, 499), (131, 499, 1062, 1061), (131, 1061, 1059, 489), (132, 503, 857, 504), (132, 504, 852, 493), (133, 490, 850, 508), (133, 508, 855, 500), (133, 500, 854, 506), (133, 506, 849, 490), (134, 491, 851, 505), (134, 505, 856, 501), (134, 501, 855, 508), (134, 508, 850, 491), (135, 501, 856, 514), (135, 514, 861, 511), (135, 511, 860, 515), (135, 515, 855, 501), (136, 502, 857, 517), (136, 517, 862, 512), (136, 512, 861, 514), (136, 514, 856, 502), (137, 499, 854, 518), (137, 518, 859, 509), (137, 509, 1063, 1064), (137, 1064, 1062, 499), (138, 513, 862, 517), (138, 517, 857, 503), (139, 500, 855, 515), (139, 515, 860, 510), (139, 510, 859, 518), (139, 518, 854, 500), (140, 523, 867, 524), (140, 524, 862, 513), (141, 510, 860, 525), (141, 525, 865, 520), (141, 520, 864, 526), (141, 526, 859, 510), (142, 511, 861, 527), (142, 527, 866, 521), (142, 521, 865, 525), (142, 525, 860, 511), (143, 512, 862, 524), (143, 524, 867, 522), (143, 522, 866, 527), (143, 527, 861, 512), (144, 509, 859, 526), (144, 526, 864, 519), (144, 519, 1065, 1066), (144, 1066, 1063, 509), (145, 522, 867, 534), (145, 534, 872, 532), (145, 532, 871, 535), (145, 535, 866, 522), (146, 519, 864, 536), (146, 536, 869, 529), (146, 529, 1068, 1067), (146, 1067, 1065, 519), (147, 533, 872, 534), (147, 534, 867, 523), (148, 520, 865, 538), (148, 538, 870, 530), (148, 530, 869, 536), (148, 536, 864, 520), (149, 521, 866, 535), (149, 535, 871, 531), (149, 531, 870, 538), (149, 538, 865, 521), (150, 531, 871, 544), (150, 544, 876, 541), (150, 541, 875, 545), (150, 545, 870, 531), (151, 532, 872, 547), (151, 547, 877, 542), (151, 542, 876, 544), (151, 544, 871, 532), (152, 529, 869, 548), (152, 548, 874, 539), (152, 539, 1069, 1070), (152, 1070, 1068, 529), (153, 543, 877, 547), (153, 547, 872, 533), (154, 530, 870, 545), (154, 545, 875, 540), (154, 540, 874, 548), (154, 548, 869, 530), (155, 553, 882, 554), (155, 554, 877, 543), (156, 540, 875, 555), (156, 555, 880, 550), (156, 550, 879, 556), (156, 556, 874, 540), (157, 541, 876, 557), (157, 557, 881, 551), (157, 551, 880, 555), (157, 555, 875, 541), (158, 542, 877, 554), (158, 554, 882, 552), (158, 552, 881, 557), (158, 557, 876, 542), (159, 539, 874, 556), (159, 556, 879, 549), (159, 549, 1071, 1072), (159, 1072, 1069, 539), (160, 552, 882, 565), (160, 565, 887, 562), (160, 562, 886, 566), (160, 566, 881, 552), (161, 549, 879, 567), (161, 567, 884, 559), (161, 559, 1073, 1074), (161, 1074, 1071, 549), (162, 563, 887, 565), (162, 565, 882, 553), (163, 550, 880, 568), (163, 568, 885, 560), (163, 560, 884, 567), (163, 567, 879, 550), (164, 551, 881, 566), (164, 566, 886, 561), (164, 561, 885, 568), (164, 568, 880, 551), (165, 561, 886, 574), (165, 574, 891, 571), (165, 571, 890, 575), (165, 575, 885, 561), (166, 562, 887, 577), (166, 577, 892, 572), (166, 572, 891, 574), (166, 574, 886, 562), (167, 559, 884, 578), (167, 578, 889, 569), (167, 569, 1075, 1076), (167, 1076, 1073, 559), (168, 573, 892, 577), (168, 577, 887, 563), (169, 560, 885, 575), (169, 575, 890, 570), (169, 570, 889, 578), (169, 578, 884, 560), (170, 569, 889, 584), (170, 584, 894, 579), (170, 579, 1078, 1077), (170, 1077, 1075, 569), (171, 583, 897, 586), (171, 586, 892, 573), (172, 570, 890, 587), (172, 587, 895, 580), (172, 580, 894, 584), (172, 584, 889, 570), (173, 571, 891, 588), (173, 588, 896, 581), (173, 581, 895, 587), (173, 587, 890, 571), (174, 572, 892, 586), (174, 586, 897, 582), (174, 582, 896, 588), (174, 588, 891, 572), (175, 582, 897, 595), (175, 595, 902, 592), (175, 592, 901, 596), (175, 596, 896, 582), (176, 579, 894, 597), (176, 597, 899, 589), (176, 589, 1079, 1080), (176, 1080, 1078, 579), (177, 593, 902, 595), (177, 595, 897, 583), (178, 580, 895, 598), (178, 598, 900, 590), (178, 590, 899, 597), (178, 597, 894, 580), (179, 581, 896, 596), (179, 596, 901, 591), (179, 591, 900, 598), (179, 598, 895, 581), (180, 590, 900, 604), (180, 604, 905, 600), (180, 600, 904, 605), (180, 605, 899, 590), (181, 591, 901, 606), (181, 606, 906, 601), (181, 601, 905, 604), (181, 604, 900, 591), (182, 592, 902, 608), (182, 608, 907, 602), (182, 602, 906, 606), (182, 606, 901, 592), (183, 589, 899, 605), (183, 605, 904, 599), (183, 599, 1081, 1082), (183, 1082, 1079, 589), (184, 603, 907, 608), (184, 608, 902, 593), (185, 599, 904, 614), (185, 614, 909, 609), (185, 609, 1084, 1083), (185, 1083, 1081, 599), (186, 613, 912, 616), (186, 616, 907, 603), (187, 600, 905, 617), (187, 617, 910, 610), (187, 610, 909, 614), (187, 614, 904, 600), (188, 601, 906, 618), (188, 618, 911, 611), (188, 611, 910, 617), (188, 617, 905, 601), (189, 602, 907, 616), (189, 616, 912, 612), (189, 612, 911, 618), (189, 618, 906, 602), (190, 611, 911, 624), (190, 624, 916, 621), (190, 621, 915, 625), (190, 625, 910, 611), (191, 612, 912, 627), (191, 627, 917, 622), (191, 622, 916, 624), (191, 624, 911, 612), (192, 609, 909, 628), (192, 628, 914, 619), (192, 619, 1085, 1086), (192, 1086, 1084, 609), (193, 623, 917, 627), (193, 627, 912, 613), (194, 610, 910, 625), (194, 625, 915, 620), (194, 620, 914, 628), (194, 628, 909, 610), (195, 620, 915, 634), (195, 634, 920, 630), (195, 630, 919, 635), (195, 635, 914, 620), (196, 621, 916, 636), (196, 636, 921, 631), (196, 631, 920, 634), (196, 634, 915, 621), (197, 622, 917, 638), (197, 638, 922, 632), (197, 632, 921, 636), (197, 636, 916, 622), (198, 619, 914, 635), (198, 635, 919, 629), (198, 629, 1087, 1088), (198, 1088, 1085, 619), (199, 633, 922, 638), (199, 638, 917, 623), (200, 632, 922, 644), (200, 644, 927, 642), (200, 642, 926, 645), (200, 645, 921, 632), (201, 629, 919, 646), (201, 646, 924, 639), (201, 639, 1090, 1089), (201, 1089, 1087, 629), (202, 643, 927, 644), (202, 644, 922, 633), (203, 630, 920, 648), (203, 648, 925, 640), (203, 640, 924, 646), (203, 646, 919, 630), (204, 631, 921, 645), (204, 645, 926, 641), (204, 641, 925, 648), (204, 648, 920, 631), (205, 641, 926, 654), (205, 654, 931, 651), (205, 651, 930, 655), (205, 655, 925, 641), (206, 642, 927, 657), (206, 657, 932, 652), (206, 652, 931, 654), (206, 654, 926, 642), (207, 639, 924, 658), (207, 658, 929, 649), (207, 649, 1091, 1092), (207, 1092, 1090, 639), (208, 653, 932, 657), (208, 657, 927, 643), (209, 640, 925, 655), (209, 655, 930, 650), (209, 650, 929, 658), (209, 658, 924, 640), (210, 663, 937, 664), (210, 664, 932, 653), (211, 650, 930, 665), (211, 665, 935, 660), (211, 660, 934, 666), (211, 666, 929, 650), (212, 651, 931, 667), (212, 667, 936, 661), (212, 661, 935, 665), (212, 665, 930, 651), (213, 652, 932, 664), (213, 664, 937, 662), (213, 662, 936, 667), (213, 667, 931, 652), (214, 649, 929, 666), (214, 666, 934, 659), (214, 659, 1093, 1094), (214, 1094, 1091, 649), (215, 662, 937, 674), (215, 674, 942, 672), (215, 672, 941, 675), (215, 675, 936, 662), (216, 659, 934, 676), (216, 676, 939, 669), (216, 669, 1096, 1095), (216, 1095, 1093, 659), (217, 673, 942, 674), (217, 674, 937, 663), (218, 660, 935, 678), (218, 678, 940, 670), (218, 670, 939, 676), (218, 676, 934, 660), (219, 661, 936, 675), (219, 675, 941, 671), (219, 671, 940, 678), (219, 678, 935, 661), (220, 671, 941, 684), (220, 684, 946, 681), (220, 681, 945, 685), (220, 685, 940, 671), (221, 672, 942, 687), (221, 687, 947, 682), (221, 682, 946, 684), (221, 684, 941, 672), (222, 669, 939, 688), (222, 688, 944, 679), (222, 679, 1097, 1098), (222, 1098, 1096, 669), (223, 683, 947, 687), (223, 687, 942, 673), (224, 670, 940, 685), (224, 685, 945, 680), (224, 680, 944, 688), (224, 688, 939, 670), (225, 693, 952, 694), (225, 694, 947, 683), (226, 680, 945, 695), (226, 695, 950, 690), (226, 690, 949, 696), (226, 696, 944, 680), (227, 681, 946, 697), (227, 697, 951, 691), (227, 691, 950, 695), (227, 695, 945, 681), (228, 682, 947, 694), (228, 694, 952, 692), (228, 692, 951, 697), (228, 697, 946, 682), (229, 679, 944, 696), (229, 696, 949, 689), (229, 689, 1099, 1100), (229, 1100, 1097, 679), (230, 692, 952, 704), (230, 704, 957, 702), (230, 702, 956, 705), (230, 705, 951, 692), (231, 689, 949, 706), (231, 706, 954, 699), (231, 699, 1102, 1101), (231, 1101, 1099, 689), (232, 703, 957, 704), (232, 704, 952, 693), (233, 690, 950, 708), (233, 708, 955, 700), (233, 700, 954, 706), (233, 706, 949, 690), (234, 691, 951, 705), (234, 705, 956, 701), (234, 701, 955, 708), (234, 708, 950, 691), (235, 701, 956, 717), (235, 717, 841, 713), (235, 713, 959, 710), (235, 710, 955, 701), (236, 702, 957, 719), (236, 719, 842, 480), (236, 480, 841, 717), (236, 717, 956, 702), (237, 699, 954, 711), (237, 711, 958, 712), (237, 712, 1058, 1103), (237, 1103, 1102, 699), (238, 714, 842, 719), (238, 719, 957, 703), (239, 700, 955, 710), (239, 710, 959, 709), (239, 709, 958, 711), (239, 711, 954, 700), (1155, 843, 498, 1107), (1105, 486, 843, 1155), (1157, 848, 507, 1109), (1107, 498, 848, 1157), (1159, 853, 516, 1111), (1109, 507, 853, 1159), (1161, 858, 528, 1113), (1111, 516, 858, 1161), (1163, 863, 537, 1115), (1113, 528, 863, 1163), (1165, 868, 546, 1117), (1115, 537, 868, 1165), (1167, 873, 558, 1119), (1117, 546, 873, 1167), (1169, 878, 564, 1121), (1119, 558, 878, 1169), (1171, 883, 576, 1123), (1121, 564, 883, 1171), (1173, 888, 585, 1125), (1123, 576, 888, 1173), (1175, 893, 594, 1127), (1125, 585, 893, 1175), (1177, 898, 607, 1129), (1127, 594, 898, 1177), (1179, 903, 615, 1131), (1129, 607, 903, 1179), (1181, 908, 626, 1133), (1131, 615, 908, 1181), (1183, 913, 637, 1135), (1133, 626, 913, 1183), (1185, 918, 647, 1137), (1135, 637, 918, 1185), (1187, 923, 656, 1139), (1137, 647, 923, 1187), (1189, 928, 668, 1141), (1139, 656, 928, 1189), (1191, 933, 677, 1143), (1141, 668, 933, 1191), (1193, 938, 686, 1145), (1143, 677, 938, 1193), (1195, 943, 698, 1147), (1145, 686, 943, 1195), (1197, 948, 707, 1149), (1147, 698, 948, 1197), (1199, 953, 718, 1151), (1149, 707, 953, 1199), (1151, 718, 840, 1153), (1153, 840, 486, 1105), (720, 1152, 1104, 246), (1152, 1153, 1105, 1104), (478, 1150, 1152, 720), (1150, 1151, 1153, 1152), (467, 1148, 1198, 833), (1148, 1149, 1199, 1198), (833, 1198, 1150, 478), (1198, 1199, 1151, 1150), (458, 1146, 1196, 828), (1146, 1147, 1197, 1196), (828, 1196, 1148, 467), (1196, 1197, 1149, 1148), (446, 1144, 1194, 823), (1144, 1145, 1195, 1194), (823, 1194, 1146, 458), (1194, 1195, 1147, 1146), (437, 1142, 1192, 818), (1142, 1143, 1193, 1192), (818, 1192, 1144, 446), (1192, 1193, 1145, 1144), (428, 1140, 1190, 813), (1140, 1141, 1191, 1190), (813, 1190, 1142, 437), (1190, 1191, 1143, 1142), (416, 1138, 1188, 808), (1138, 1139, 1189, 1188), (808, 1188, 1140, 428), (1188, 1189, 1141, 1140), (407, 1136, 1186, 803), (1136, 1137, 1187, 1186), (803, 1186, 1138, 416), (1186, 1187, 1139, 1138), (397, 1134, 1184, 798), (1134, 1135, 1185, 1184), (798, 1184, 1136, 407), (1184, 1185, 1137, 1136), (386, 1132, 1182, 793), (1132, 1133, 1183, 1182), (793, 1182, 1134, 397), (1182, 1183, 1135, 1134), (375, 1130, 1180, 788), (1130, 1131, 1181, 1180), (788, 1180, 1132, 386), (1180, 1181, 1133, 1132), (367, 1128, 1178, 783), (1128, 1129, 1179, 1178), (783, 1178, 1130, 375), (1178, 1179, 1131, 1130), (354, 1126, 1176, 778), (1126, 1127, 1177, 1176), (778, 1176, 1128, 367), (1176, 1177, 1129, 1128), (345, 1124, 1174, 773), (1124, 1125, 1175, 1174), (773, 1174, 1126, 354), (1174, 1175, 1127, 1126), (336, 1122, 1172, 768), (1122, 1123, 1173, 1172), (768, 1172, 1124, 345), (1172, 1173, 1125, 1124), (324, 1120, 1170, 763), (1120, 1121, 1171, 1170), (763, 1170, 1122, 336), (1170, 1171, 1123, 1122), (318, 1118, 1168, 758), (1118, 1119, 1169, 1168), (758, 1168, 1120, 324), (1168, 1169, 1121, 1120), (306, 1116, 1166, 753), (1116, 1117, 1167, 1166), (753, 1166, 1118, 318), (1166, 1167, 1119, 1118), (297, 1114, 1164, 748), (1114, 1115, 1165, 1164), (748, 1164, 1116, 306), (1164, 1165, 1117, 1116), (288, 1112, 1162, 743), (1112, 1113, 1163, 1162), (743, 1162, 1114, 297), (1162, 1163, 1115, 1114), (276, 1110, 1160, 738), (1110, 1111, 1161, 1160), (738, 1160, 1112, 288), (1160, 1161, 1113, 1112), (267, 1108, 1158, 733), (1108, 1109, 1159, 1158), (733, 1158, 1110, 276), (1158, 1159, 1111, 1110), (258, 1106, 1156, 728), (1106, 1107, 1157, 1156), (728, 1156, 1108, 267), (1156, 1157, 1109, 1108), (246, 1104, 1154, 723), (1104, 1105, 1155, 1154), (723, 1154, 1106, 258), (1154, 1155, 1107, 1106)])
me_sphere.polygons.foreach_set('use_smooth', [1, 1, 1, 1, 1, 1, 1, 1, 1, 1, 1, 1, 1, 1, 1, 1, 1, 1, 1, 1, 1, 1, 1, 1, 1, 1, 1, 1, 1, 1, 1, 1, 1, 1, 1, 1, 1, 1, 1, 1, 1, 1, 1, 1, 1, 1, 1, 1, 1, 1, 1, 1, 1, 1, 1, 1, 1, 1, 1, 1, 1, 1, 1, 1, 1, 1, 1, 1, 1, 1, 1, 1, 1, 1, 1, 1, 1, 1, 1, 1, 1, 1, 1, 1, 1, 1, 1, 1, 1, 1, 1, 1, 1, 1, 1, 1, 1, 1, 1, 1, 1, 1, 1, 1, 1, 1, 1, 1, 1, 1, 1, 1, 1, 1, 1, 1, 1, 1, 1, 1, 1, 1, 1, 1, 1, 1, 1, 1, 1, 1, 1, 1, 1, 1, 1, 1, 1, 1, 1, 1, 1, 1, 1, 1, 1, 1, 1, 1, 1, 1, 1, 1, 1, 1, 1, 1, 1, 1, 1, 1, 1, 1, 1, 1, 1, 1, 1, 1, 1, 1, 1, 1, 1, 1, 1, 1, 1, 1, 1, 1, 1, 1, 1, 1, 1, 1, 1, 1, 1, 1, 1, 1, 1, 1, 1, 1, 1, 1, 1, 1, 1, 1, 1, 1, 1, 1, 1, 1, 1, 1, 1, 1, 1, 1, 1, 1, 1, 1, 1, 1, 1, 1, 1, 1, 1, 1, 1, 1, 1, 1, 1, 1, 1, 1, 1, 1, 1, 1, 1, 1, 1, 1, 1, 1, 1, 1, 1, 1, 1, 1, 1, 1, 1, 1, 1, 1, 1, 1, 1, 1, 1, 1, 1, 1, 1, 1, 1, 1, 1, 1, 1, 1, 1, 1, 1, 1, 1, 1, 1, 1, 1, 1, 1, 1, 1, 1, 1, 1, 1, 1, 1, 1, 1, 1, 1, 1, 1, 1, 1, 1, 1, 1, 1, 1, 1, 1, 1, 1, 1, 1, 1, 1, 1, 1, 1, 1, 1, 1, 1, 1, 1, 1, 1, 1, 1, 1, 1, 1, 1, 1, 1, 1, 1, 1, 1, 1, 1, 1, 1, 1, 1, 1, 1, 1, 1, 1, 1, 1, 1, 1, 1, 1, 1, 1, 1, 1, 1, 1, 1, 1, 1, 1, 1, 1, 1, 1, 1, 1, 1, 1, 1, 1, 1, 1, 1, 1, 1, 1, 1, 1, 1, 1, 1, 1, 1, 1, 1, 1, 1, 1, 1, 1, 1, 1, 1, 1, 1, 1, 1, 1, 1, 1, 1, 1, 1, 1, 1, 1, 1, 1, 1, 1, 1, 1, 1, 1, 1, 1, 1, 1, 1, 1, 1, 1, 1, 1, 1, 1, 1, 1, 1, 1, 1, 1, 1, 1, 1, 1, 1, 1, 1, 0, 1, 1, 1, 1, 1, 1, 1, 1, 1, 1, 1, 1, 1, 1, 1, 1, 1, 1, 1, 1, 1, 1, 1, 1, 1, 1, 1, 1, 1, 1, 1, 1, 1, 1, 1, 1, 1, 1, 1, 1, 1, 1, 1, 1, 1, 1, 1, 1, 1, 1, 1, 1, 1, 1, 1, 1, 1, 1, 1, 1, 1, 1, 1, 1, 1, 1, 1, 1, 1, 1, 1, 1, 1, 1, 1, 1, 1, 1, 1, 1, 1, 1, 1, 1, 1, 1, 1, 1, 1, 1, 1, 1, 1, 1, 1, 1, 1, 1, 1, 1, 1, 1, 1, 1, 1, 1, 1, 1, 1, 1, 1, 1, 1, 1, 1, 1, 1, 1, 1, 1, 1, 1, 1, 1, 1, 1, 1, 1, 1, 1, 1, 1, 1, 1, 1, 1, 1, 1, 1, 1, 1, 1, 1, 1, 1, 1, 1, 1, 1, 1, 1, 1, 1, 1, 1, 1, 1, 1, 1, 1, 1, 1, 1, 1, 1, 1, 1, 1, 1, 1, 1, 1, 1, 1, 1, 1, 1, 1, 1, 1, 1, 1, 1, 1, 1, 1, 1, 1, 1, 1, 1, 1, 1, 1, 1, 1, 1, 1, 1, 1, 1, 1, 1, 1, 1, 1, 1, 1, 1, 1, 1, 1, 1, 1, 1, 1, 1, 1, 1, 1, 1, 1, 1, 1, 1, 1, 1, 1, 1, 1, 1, 1, 1, 1, 1, 1, 1, 1, 1, 1, 1, 1, 1, 1, 1, 1, 1, 1, 1, 1, 1, 1, 1, 1, 1, 1, 1, 1, 1, 1, 1, 1, 1, 1, 1, 1, 1, 1, 1, 1, 1, 1, 1, 1, 1, 1, 1, 1, 1, 1, 1, 1, 1, 1, 1, 1, 1, 1, 1, 1, 1, 1, 1, 1, 1, 1, 1, 1, 1, 1, 1, 1, 1, 1, 1, 1, 1, 1, 1, 1, 1, 1, 1, 1, 1, 1, 1, 1, 1, 1, 1, 1, 1, 1, 1, 1, 1, 1, 1, 1, 1, 1, 1, 1, 1, 1, 1, 1, 1, 1, 1, 1, 1, 1, 1, 1, 1, 1, 1, 1, 1, 1, 1, 1, 1, 1, 1, 1, 1, 1, 1, 1, 1, 1, 1, 1, 1, 1, 1, 1, 1, 1, 1, 1, 1, 1, 1, 1, 1, 1, 1, 1, 1, 1, 1, 1, 1, 1, 1, 1, 1, 1, 1, 1, 1, 1, 1, 1, 1, 1, 1, 1, 1, 1, 1, 1, 1, 1, 1, 1, 1, 1, 1, 1, 1, 1, 1, 1, 1, 1, 1, 1, 1, 1, 1, 1, 1, 1, 1, 1, 1, 1, 1, 1, 1, 1, 1, 1, 1, 1, 1, 1, 1, 1, 1, 1, 1, 1, 1, 1, 1, 1, 1, 1, 1, 1, 1, 1, 1, 1, 1, 1, 1, 1, 1, 1, 1, 1, 1, 1, 1, 1, 1, 1, 1, 1, 1, 1, 1, 1, 1, 1, 1, 1, 1, 1, 1, 1, 1, 1, 1, 1, 1, 1, 1, 1, 1, 1, 1, 1, 1, 1, 1, 1, 1, 1, 1, 1, 1, 1, 1, 1, 1, 1, 1, 1, 1, 1, 1, 1, 1, 1, 1, 1, 1, 1, 1, 1, 1, 1, 1, 1, 1, 1, 1, 1, 1, 1, 1, 1, 1, 1, 1, 1, 1, 1, 1, 1, 1, 1, 1, 1, 1, 1, 1, 1, 1, 1, 1, 1, 1, 1, 1, 1, 1, 1, 1, 1])
me_sphere.use_remesh_preserve_volume = False
me_sphere.use_remesh_preserve_attributes = False
me_sphere.use_mirror_vertex_groups = False
me_sphere.update()

# ---- objects
ob_sphere = bpy.data.objects.new('Sphere', me_sphere)
ob_lamp = bpy.data.objects.new('Lamp', light_lamp)
ob_camera = bpy.data.objects.new('Camera', cam_camera)

# ---- transforms, parenting, visibility, modifiers, constraints
ob_sphere.location = (0.0, 0.0, 0.0)
ob_sphere.lineart.crease_threshold = 0.0
ob_lamp.location = (4.076, 1.005, 5.904)
ob_lamp.rotation_euler = (0.6503, 0.05522, 1.866)
ob_lamp.lock_rotations_4d = False
ob_lamp.empty_display_type = 'ARROWS'
ob_lamp.color = (0.0, 0.0, 0.0, 0.0)
ob_lamp.lineart.crease_threshold = 0.0
ob_camera.location = (7.481, -6.508, 5.344)
ob_camera.rotation_euler = (1.109, 0.0, 0.8149)
ob_camera.lock_rotations_4d = False
ob_camera.empty_display_type = 'ARROWS'
ob_camera.color = (0.0, 0.0, 0.0, 0.0)
ob_camera.display_type = 'WIRE'
ob_camera.lineart.crease_threshold = 0.0

# ---- collection membership
col_collection_1.objects.link(ob_sphere)
col_collection_1.objects.link(ob_lamp)
col_collection_1.objects.link(ob_camera)

# ---- scene / render settings (as saved in the file)
scene.camera = ob_camera
scene.frame_start = 1; scene.frame_end = 250; scene.frame_set(1)
scene.render.engine = 'BLENDER_EEVEE_NEXT'
scene.render.resolution_percentage = 50
scene.render.dither_intensity = 0.0
scene.cycles.use_denoising = False
scene.cycles.samples = 128
scene.cycles.sampling_pattern = 'TABULATED_SOBOL'
scene.cycles.use_adaptive_sampling = False
scene.cycles.use_light_tree = False
scene.cycles.blur_glossy = 0.0
scene.cycles.sample_clamp_indirect = 0.0
scene.view_settings.view_transform = 'Standard'
scene.unit_settings.scale_length = 0.1
bpy.context.view_layer.update()
